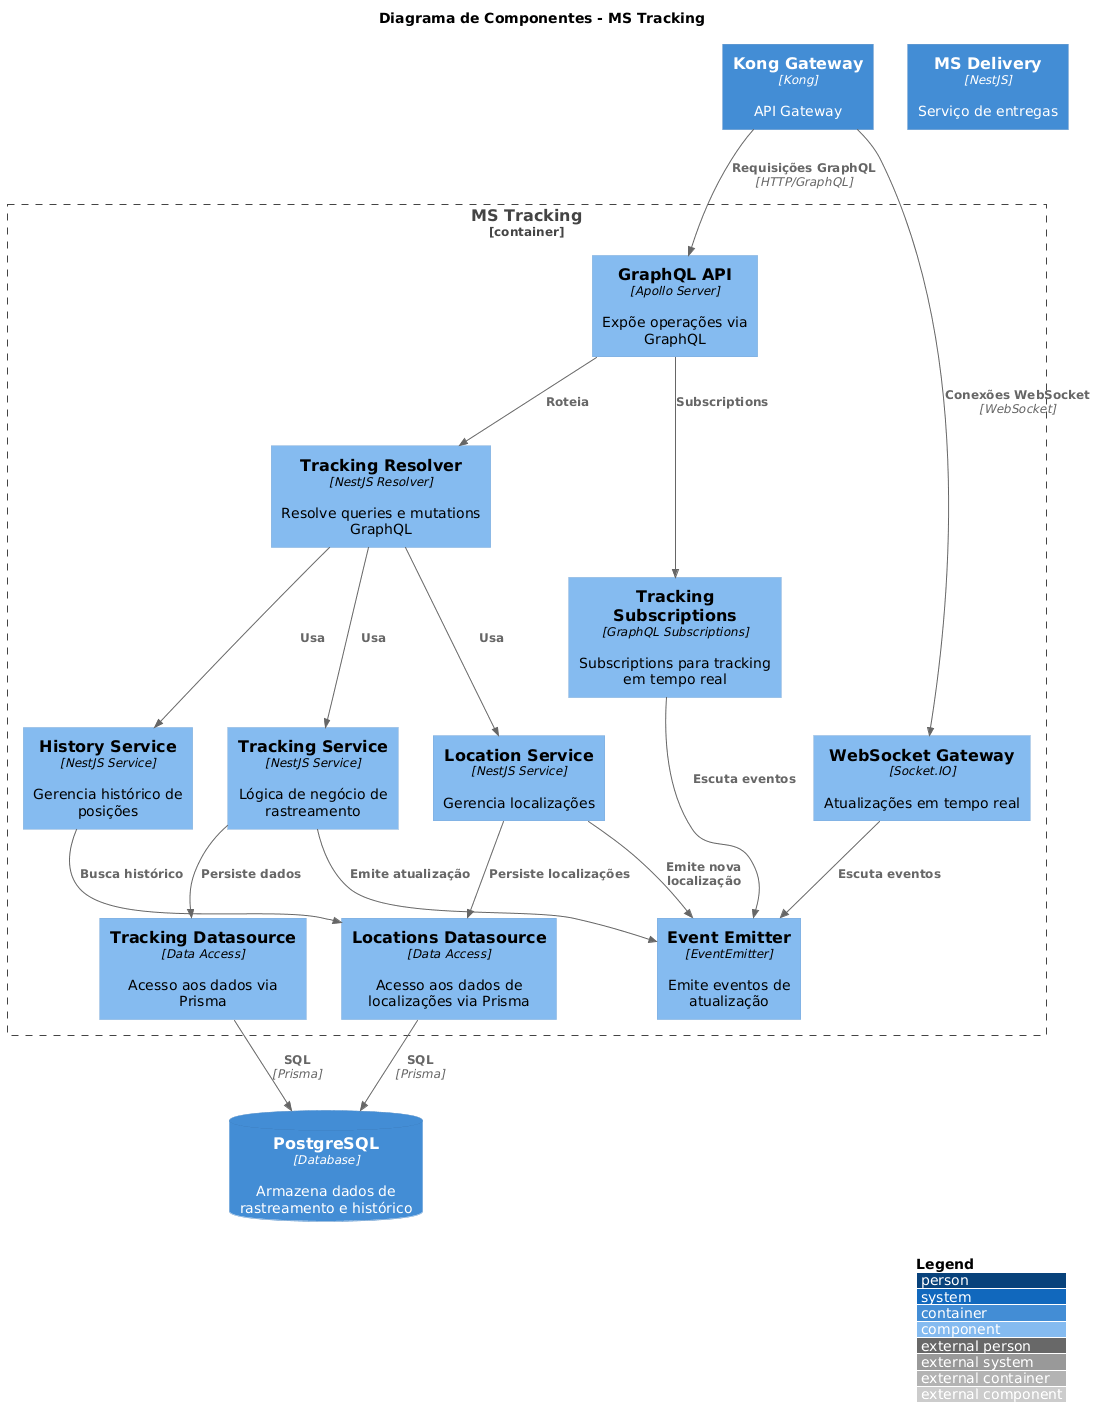

The diagram above was rendered by PlantUML. Its source (embedded in the PNG):
@startuml
!include https://raw.githubusercontent.com/plantuml-stdlib/C4-PlantUML/master/C4_Component.puml

LAYOUT_WITH_LEGEND()

title Diagrama de Componentes - MS Tracking

Container(apiGateway, "Kong Gateway", "Kong", "API Gateway")
Container(msDelivery, "MS Delivery", "NestJS", "Serviço de entregas")

Container_Boundary(msTracking, "MS Tracking") {
    Component(graphqlApi, "GraphQL API", "Apollo Server", "Expõe operações via GraphQL")
    Component(websocketGateway, "WebSocket Gateway", "Socket.IO", "Atualizações em tempo real")
    
    Component(trackingResolver, "Tracking Resolver", "NestJS Resolver", "Resolve queries e mutations GraphQL")
    Component(trackingSubscriptions, "Tracking Subscriptions", "GraphQL Subscriptions", "Subscriptions para tracking em tempo real")
    
    Component(trackingService, "Tracking Service", "NestJS Service", "Lógica de negócio de rastreamento")
    Component(locationService, "Location Service", "NestJS Service", "Gerencia localizações")
    Component(historyService, "History Service", "NestJS Service", "Gerencia histórico de posições")
    
    Component(trackingDatasource, "Tracking Datasource", "Data Access", "Acesso aos dados via Prisma")
    Component(locationsDatasource, "Locations Datasource", "Data Access", "Acesso aos dados de localizações via Prisma")
    
    Component(eventEmitter, "Event Emitter", "EventEmitter", "Emite eventos de atualização")
}

ContainerDb(database, "PostgreSQL", "Database", "Armazena dados de rastreamento e histórico")

Rel(apiGateway, graphqlApi, "Requisições GraphQL", "HTTP/GraphQL")
Rel(apiGateway, websocketGateway, "Conexões WebSocket", "WebSocket")

Rel(graphqlApi, trackingResolver, "Roteia", "")
Rel(graphqlApi, trackingSubscriptions, "Subscriptions", "")

Rel(trackingResolver, trackingService, "Usa", "")
Rel(trackingResolver, locationService, "Usa", "")
Rel(trackingResolver, historyService, "Usa", "")

Rel(trackingSubscriptions, eventEmitter, "Escuta eventos", "")
Rel(websocketGateway, eventEmitter, "Escuta eventos", "")

Rel(trackingService, trackingDatasource, "Persiste dados", "")
Rel(locationService, locationsDatasource, "Persiste localizações", "")
Rel(historyService, locationsDatasource, "Busca histórico", "")

Rel(trackingService, eventEmitter, "Emite atualização", "")
Rel(locationService, eventEmitter, "Emite nova localização", "")

Rel(trackingDatasource, database, "SQL", "Prisma")
Rel(locationsDatasource, database, "SQL", "Prisma")
@enduml